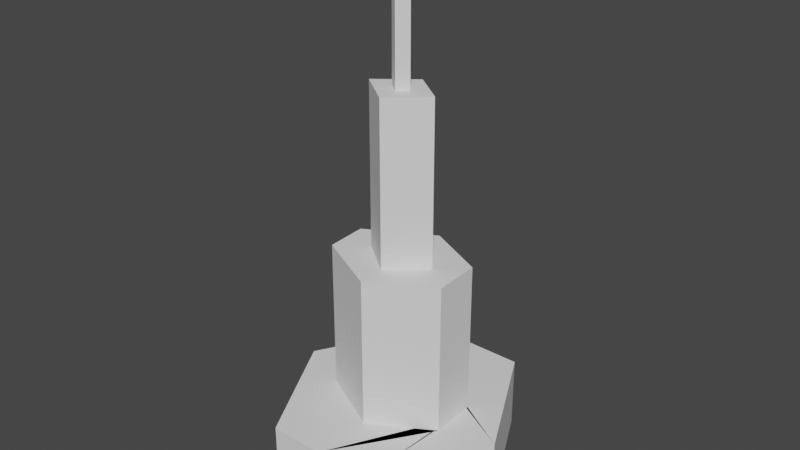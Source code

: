 # Source: blend.blend  (saved by Blender 3.0.42; exported with 4.5.12 LTS)
import bpy
from mathutils import Matrix  # noqa: F401  (used for matrix-valued properties, if any)

bpy.ops.wm.read_factory_settings(use_empty=True)
scene = bpy.context.scene
scene.name = 'Scene'

# ---- collections
col_collection = bpy.data.collections.new('Collection'); scene.collection.children.link(col_collection)

# ---- world
world_world = bpy.data.worlds.new('World'); scene.world = world_world
world_world.use_nodes = True; world_world.node_tree.nodes.clear()
_N = world_world.node_tree.nodes; _L = world_world.node_tree.links
n0 = _N.new('ShaderNodeOutputWorld'); n0.name = 'World Output'; n0.location = (300, 300)
n1 = _N.new('ShaderNodeBackground'); n1.name = 'Background'; n1.location = (10, 300)
n1.inputs[0].default_value = (0.05088, 0.05088, 0.05088, 1.0)
_L.new(n1.outputs[0], n0.inputs[0])
n0.is_active_output = True
world_world.color = (0.05088, 0.05088, 0.05088)
world_world.use_sun_shadow = False
world_world.sun_shadow_jitter_overblur = 0.0

# ---- meshes
me_cube_004 = bpy.data.meshes.new('Cube.004')
me_cube_004.from_pydata([(-0.4724, -1.316, -1.0), (0.5532, -0.5109, 1.0), (-0.4326, 0.6799, -1.0), (-0.5399, -0.5261, 1.0), (0.4724, -1.332, -1.0), (0.5436, -0.1082, 1.0), (0.4691, 0.6799, -1.0), (-0.5542, -0.1681, 1.0), (-1.0, -0.3205, -1.0), (0.02624, -0.8178, 1.0), (1.0, -0.3688, -1.0), (0.01978, 0.1521, 1.0), (0.01829, 0.6799, -1.0), (-0.5474, -0.3398, 1.0), (1.666e-05, -1.324, -1.0), (0.5483, -0.3067, 1.0), (0.0, -0.3447, -1.0), (-1.0, -0.3205, 1.0), (-0.4326, 0.6799, 1.0), (0.01829, 0.6799, 1.0), (0.4691, 0.6799, 1.0), (1.0, -0.3688, 1.0), (0.4724, -1.332, 1.0), (1.663e-05, -1.324, 1.0), (-0.4724, -1.316, 1.0), (0.0198, 0.1521, 5.109), (0.02624, -0.8178, 5.116), (-0.5474, -0.3398, 5.116), (0.5483, -0.3067, 5.124), (-0.5399, -0.5261, 5.116), (-0.5542, -0.1681, 5.116), (0.5436, -0.1082, 5.125), (0.5532, -0.5109, 5.116), (0.02167, -0.08793, 5.108), (0.3187, -0.3191, 5.117), (-0.2895, -0.3377, 5.112), (0.02496, -0.5843, 5.112), (0.02128, -0.581, 9.507), (-0.2932, -0.3344, 9.507), (0.01799, -0.08462, 9.503), (0.315, -0.3158, 9.512), (-0.07097, -0.3326, 9.504), (0.02032, -0.4053, 9.504), (0.0993, -0.3276, 9.505), (0.01923, -0.2443, 9.503), (0.01741, -0.4027, 12.98), (0.01701, -0.3293, 12.98), (-0.07388, -0.33, 12.98), (0.09639, -0.325, 12.98), (0.01632, -0.2417, 12.98)], [], [(8, 17, 18, 2), (12, 19, 20, 6), (10, 21, 22, 4), (14, 23, 24, 0), (16, 10, 4, 14), (5, 11, 25, 31), (9, 1, 32, 26), (12, 6, 10, 16), (6, 20, 21, 10), (0, 24, 17, 8), (2, 12, 16, 8), (13, 3, 29, 27), (7, 13, 27, 30), (8, 16, 14, 0), (4, 22, 23, 14), (2, 18, 19, 12), (9, 3, 18, 17), (13, 7, 20, 19), (11, 5, 22, 21), (15, 1, 24, 23), (1, 9, 17, 24), (7, 11, 21, 20), (3, 13, 19, 18), (5, 15, 23, 22), (33, 35, 38, 39), (27, 29, 26, 36, 35), (30, 27, 35, 33, 25), (25, 33, 34, 28, 31), (3, 9, 26, 29), (15, 5, 31, 28), (11, 7, 30, 25), (1, 15, 28, 32), (44, 41, 47, 49), (36, 34, 40, 37), (34, 33, 39, 40), (34, 36, 26, 32, 28), (35, 36, 37, 38), (39, 38, 41, 44), (40, 39, 44, 43), (38, 37, 42, 41), (42, 43, 48, 45), (43, 44, 49, 48), (43, 42, 37, 40), (41, 42, 45, 47), (46, 45, 48), (49, 47, 46), (48, 49, 46), (47, 45, 46)])
_uv = me_cube_004.uv_layers.new(name='UVMap')
_uv.uv.foreach_set('vector', [0.375, 0.125, 0.625, 0.125, 0.625, 0.25, 0.375, 0.25, 0.375, 0.375, 0.625, 0.375, 0.625, 0.5, 0.375, 0.5, 0.375, 0.625, 0.625, 0.625, 0.625, 0.75, 0.375, 0.75, 0.375, 0.875, 0.625, 0.875, 0.625, 1.0, 0.375, 1.0, 0.25, 0.625, 0.375, 0.625, 0.375, 0.75, 0.25, 0.75, 0.7124, 0.6919, 0.6893, 0.6255, 0.6893, 0.6255, 0.7124, 0.6919, 0.8101, 0.6244, 0.7863, 0.6922, 0.7863, 0.6922, 0.8101, 0.6244, 0.25, 0.5, 0.375, 0.5, 0.375, 0.625, 0.25, 0.625, 0.375, 0.5, 0.625, 0.5, 0.625, 0.625, 0.375, 0.625, 0.375, 0.0, 0.625, 0.0, 0.625, 0.125, 0.375, 0.125, 0.125, 0.5, 0.25, 0.5, 0.25, 0.625, 0.125, 0.625, 0.7485, 0.5554, 0.7838, 0.5557, 0.7838, 0.5557, 0.7485, 0.5554, 0.7159, 0.5551, 0.7485, 0.5554, 0.7485, 0.5554, 0.7159, 0.5551, 0.125, 0.625, 0.25, 0.625, 0.25, 0.75, 0.125, 0.75, 0.375, 0.75, 0.625, 0.75, 0.625, 0.875, 0.375, 0.875, 0.375, 0.25, 0.625, 0.25, 0.625, 0.375, 0.375, 0.375, 0.8101, 0.6244, 0.7838, 0.5557, 0.875, 0.5, 0.875, 0.625, 0.7485, 0.5554, 0.7159, 0.5551, 0.625, 0.5, 0.75, 0.5, 0.6893, 0.6255, 0.7124, 0.6919, 0.625, 0.75, 0.625, 0.625, 0.7487, 0.6921, 0.7863, 0.6922, 0.875, 0.75, 0.75, 0.75, 0.7863, 0.6922, 0.8101, 0.6244, 0.875, 0.625, 0.875, 0.75, 0.7159, 0.5551, 0.6893, 0.6255, 0.625, 0.625, 0.625, 0.5, 0.7838, 0.5557, 0.7485, 0.5554, 0.75, 0.5, 0.875, 0.5, 0.7124, 0.6919, 0.7487, 0.6921, 0.75, 0.75, 0.625, 0.75, 0.7192, 0.6252, 0.7492, 0.5868, 0.7492, 0.5868, 0.7192, 0.6252, 0.7485, 0.5554, 0.7838, 0.5557, 0.8101, 0.6244, 0.781, 0.6247, 0.7492, 0.5868, 0.7159, 0.5551, 0.7485, 0.5554, 0.7492, 0.5868, 0.7192, 0.6252, 0.6893, 0.6255, 0.6893, 0.6255, 0.7192, 0.6252, 0.7492, 0.6627, 0.7487, 0.6921, 0.7124, 0.6919, 0.7838, 0.5557, 0.8101, 0.6244, 0.8101, 0.6244, 0.7838, 0.5557, 0.7487, 0.6921, 0.7124, 0.6919, 0.7124, 0.6919, 0.7487, 0.6921, 0.6893, 0.6255, 0.7159, 0.5551, 0.7159, 0.5551, 0.6893, 0.6255, 0.7863, 0.6922, 0.7487, 0.6921, 0.7487, 0.6921, 0.7863, 0.6922, 0.7391, 0.6251, 0.7498, 0.6139, 0.7498, 0.6139, 0.7391, 0.6251, 0.781, 0.6247, 0.7492, 0.6627, 0.7492, 0.6627, 0.781, 0.6247, 0.7492, 0.6627, 0.7192, 0.6252, 0.7192, 0.6252, 0.7492, 0.6627, 0.7492, 0.6627, 0.781, 0.6247, 0.8101, 0.6244, 0.7863, 0.6922, 0.7487, 0.6921, 0.7492, 0.5868, 0.781, 0.6247, 0.781, 0.6247, 0.7492, 0.5868, 0.7192, 0.6252, 0.7492, 0.5868, 0.7498, 0.6139, 0.7391, 0.6251, 0.7492, 0.6627, 0.7192, 0.6252, 0.7391, 0.6251, 0.7498, 0.6351, 0.7492, 0.5868, 0.781, 0.6247, 0.7591, 0.6249, 0.7498, 0.6139, 0.7591, 0.6249, 0.7498, 0.6351, 0.7498, 0.6351, 0.7591, 0.6249, 0.7498, 0.6351, 0.7391, 0.6251, 0.7391, 0.6251, 0.7498, 0.6351, 0.7498, 0.6351, 0.7591, 0.6249, 0.781, 0.6247, 0.7492, 0.6627, 0.7498, 0.6139, 0.7591, 0.6249, 0.7591, 0.6249, 0.7498, 0.6139, 0.75, 0.625, 0.7591, 0.6249, 0.7498, 0.6351, 0.7391, 0.6251, 0.7498, 0.6139, 0.75, 0.625, 0.7498, 0.6351, 0.7391, 0.6251, 0.75, 0.625, 0.7498, 0.6139, 0.7591, 0.6249, 0.75, 0.625])
me_cube_004.use_remesh_fix_poles = True
me_cube_004.use_remesh_preserve_attributes = False
me_cube_004.update()

# ---- objects
ob_cube_004 = bpy.data.objects.new('Cube.004', me_cube_004)

# ---- transforms, parenting, visibility, modifiers, constraints
ob_cube_004.location = (-0.34, 0.3792, 1.599)
ob_cube_004.scale = (0.1568, 0.1568, 0.05003)

# ---- collection membership
col_collection.objects.link(ob_cube_004)

# ---- scene / render settings (as saved in the file)
scene.frame_start = 1; scene.frame_end = 250; scene.frame_set(1)
scene.render.engine = 'BLENDER_EEVEE_NEXT'
scene.cycles.sampling_pattern = 'TABULATED_SOBOL'
scene.cycles.use_light_tree = False
scene.view_settings.view_transform = 'Filmic'
bpy.context.view_layer.update()

# ---- added for rendering (the .blend has no active camera and no usable light): camera, sun
cam_auto = bpy.data.cameras.new('AutoCamera')
cam_auto.lens = 50.0
cam_auto.sensor_width = 36.0
cam_auto.clip_end = 1000.0
ob_auto_camera = bpy.data.objects.new('AutoCamera', cam_auto)
scene.collection.objects.link(ob_auto_camera)
ob_auto_camera.location = (0.426894, -0.592206, 2.51201)
ob_auto_camera.rotation_euler = (1.09748, -7.21219e-08, 0.694738)
scene.camera = ob_auto_camera
light_auto_sun = bpy.data.lights.new('AutoSun', 'SUN')
light_auto_sun.energy = 3.0
light_auto_sun.angle = 0.0523599
ob_auto_sun = bpy.data.objects.new('AutoSun', light_auto_sun)
scene.collection.objects.link(ob_auto_sun)
ob_auto_sun.rotation_euler = (0.872665, 0.174533, 0.523599)
bpy.context.view_layer.update()
